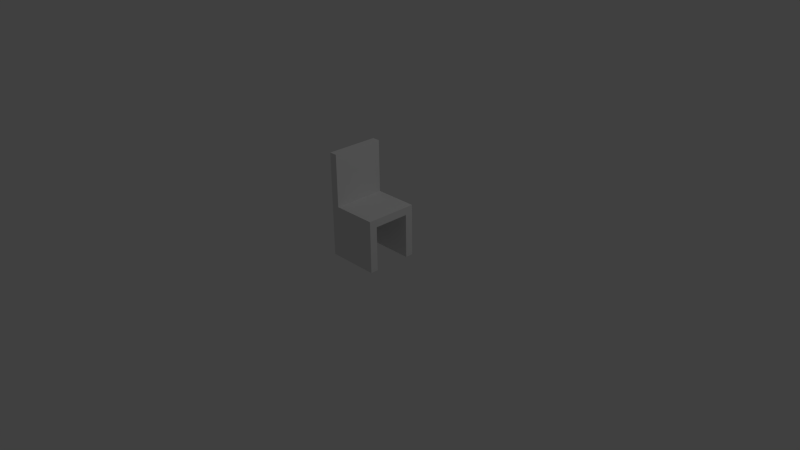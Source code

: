 # Source: chair1.blend  (saved by Blender 2.69.0; exported with 4.5.12 LTS)
import bpy
from mathutils import Matrix  # noqa: F401  (used for matrix-valued properties, if any)

bpy.ops.wm.read_factory_settings(use_empty=True)
scene = bpy.context.scene
scene.name = 'Scene'

# ---- collections
col_collection_1 = bpy.data.collections.new('Collection 1'); scene.collection.children.link(col_collection_1)

# ---- materials (node trees are filled in below, after node groups)
mat_material = bpy.data.materials.new('Material')
mat_material.alpha_threshold = 0.0
mat_material.use_transparent_shadow = False
mat_material.roughness = 0.5
mat_material.line_color = (0.0, 0.0, 0.0, 1.0)

# ---- material node trees

# ---- world
world_world = bpy.data.worlds.new('World'); scene.world = world_world
world_world.color = (0.05088, 0.05088, 0.05088)
world_world.use_sun_shadow = False
world_world.sun_shadow_jitter_overblur = 0.0
world_world.cycles.sampling_method = 'MANUAL'
world_world.cycles.sample_map_resolution = 256

# ---- cameras
cam_camera = bpy.data.cameras.new('Camera')
cam_camera.clip_end = 100.0
cam_camera.lens = 35.0
cam_camera.sensor_width = 32.0
cam_camera.sensor_height = 18.0
cam_camera.ortho_scale = 7.314
cam_camera.dof.focus_distance = 0.0
cam_camera.dof.aperture_fstop = 128.0

# ---- lights
light_lamp = bpy.data.lights.new('Lamp', 'POINT')
light_lamp.transmission_factor = 0.0
light_lamp.cutoff_distance = 30.0
light_lamp.energy = 100.0
light_lamp.shadow_buffer_clip_start = 1.001
light_lamp.shadow_soft_size = 0.1
light_lamp.shadow_maximum_resolution = 0.006
light_lamp.use_absolute_resolution = True
light_lamp.cycles.use_multiple_importance_sampling = False

# ---- meshes
me_cube = bpy.data.meshes.new('Cube')
me_cube.from_pydata([(1.0, 1.0, 0.0), (1.0, -1.0, 0.0), (-1.0, -1.0, 0.0), (-1.0, 1.0, 0.0), (1.0, 1.0, 2.0), (1.0, -1.0, 2.0), (-1.0, -1.0, 2.0), (-1.0, 1.0, 2.0), (1.0, 1.0, 1.7), (1.0, -1.0, 1.7), (-1.0, -1.0, 1.7), (-1.0, 1.0, 1.7), (1.0, -0.7, 0.0), (-1.0, -0.7, 0.0), (1.0, -0.7, 2.0), (-1.0, -0.7, 2.0), (1.0, -0.7, 1.7), (-1.0, -0.7, 1.7), (-0.7, 1.0, 0.0), (-0.7, -1.0, 0.0), (-0.7, 1.0, 2.0), (-0.7, -1.0, 2.0), (-0.7, -1.0, 1.7), (-0.7, 1.0, 1.7), (-0.7, -0.7, 0.0), (-0.7, -0.7, 2.0), (-1.0, 0.7, 0.0), (-1.0, 0.7, 2.0), (-1.0, 0.7, 1.7), (1.0, 0.7, 0.0), (1.0, 0.7, 2.0), (1.0, 0.7, 1.7), (-0.7, 0.7, 0.0), (-0.7, 0.7, 2.0), (-0.7, -0.7, 1.7), (-0.7, 0.7, 1.7), (-1.0, -1.0, 4.0), (-1.0, 1.0, 4.0), (-1.0, -0.7, 4.0), (-0.7, 1.0, 4.0), (-0.7, -1.0, 4.0), (-0.7, -0.7, 4.0), (-1.0, 0.7, 4.0), (-0.7, 0.7, 4.0)], [], [(24, 19, 2, 13), (25, 33, 43, 41), (16, 14, 5, 9), (22, 21, 6, 10), (28, 27, 7, 11), (23, 18, 3, 11), (12, 16, 9, 1), (19, 22, 10, 2), (26, 28, 11, 3), (20, 23, 11, 7), (32, 24, 13, 26), (27, 15, 38, 42), (31, 30, 14, 16), (10, 6, 15, 17), (2, 10, 17, 13), (12, 1, 19, 24), (14, 25, 21, 5), (9, 5, 21, 22), (8, 0, 18, 23), (1, 9, 22, 19), (4, 8, 23, 20), (30, 33, 25, 14), (17, 15, 27, 28), (13, 17, 28, 26), (18, 32, 26, 3), (33, 20, 39, 43), (8, 4, 30, 31), (0, 8, 31, 29), (0, 29, 32, 18), (4, 20, 33, 30), (31, 16, 34, 35), (29, 31, 35, 32), (32, 35, 34, 24), (12, 24, 34, 16), (41, 38, 36, 40), (43, 42, 38, 41), (39, 37, 42, 43), (21, 25, 41, 40), (15, 6, 36, 38), (7, 27, 42, 37), (6, 21, 40, 36), (20, 7, 37, 39)])
_uv = me_cube.uv_layers.new(name='UVMap')
_uv.uv.foreach_set('vector', [0.04364, 0.781, 0.04364, 0.8242, 0.0004044, 0.8242, 0.0004044, 0.781, 0.3327, 0.0004041, 0.5344, 0.0004041, 0.5344, 0.2886, 0.3327, 0.2886, 0.3327, 0.781, 0.3327, 0.8242, 0.2894, 0.8242, 0.2894, 0.781, 0.6217, 0.8691, 0.6217, 0.9123, 0.5785, 0.9123, 0.5785, 0.8691, 0.8234, 0.8683, 0.8234, 0.8251, 0.8667, 0.8251, 0.8667, 0.8683, 0.04364, 0.2894, 0.04364, 0.5344, 0.0004041, 0.5344, 0.000404, 0.2894, 0.9116, 0.5785, 0.9115, 0.8234, 0.8683, 0.8234, 0.8684, 0.5785, 0.3327, 0.2894, 0.3327, 0.5344, 0.2894, 0.5344, 0.2894, 0.2894, 0.9556, 0.5785, 0.9556, 0.8234, 0.9124, 0.8234, 0.9124, 0.5785, 0.3327, 0.8251, 0.3327, 0.8683, 0.2894, 0.8683, 0.2894, 0.8251, 0.2886, 0.9123, 0.08687, 0.9123, 0.08687, 0.8691, 0.2886, 0.8691, 0.04364, 0.0004042, 0.2454, 0.0004041, 0.2454, 0.2886, 0.04364, 0.2886, 0.5344, 0.781, 0.5344, 0.8242, 0.3327, 0.8242, 0.3327, 0.781, 0.5785, 0.8683, 0.5785, 0.8251, 0.6217, 0.8251, 0.6217, 0.8683, 0.9556, 0.2894, 0.9556, 0.5344, 0.9123, 0.5344, 0.9123, 0.2894, 0.2886, 0.781, 0.2886, 0.8242, 0.04364, 0.8242, 0.04364, 0.781, 0.5785, 0.5344, 0.8234, 0.5344, 0.8234, 0.5776, 0.5785, 0.5776, 0.8667, 0.8691, 0.8667, 0.9123, 0.6217, 0.9123, 0.6217, 0.8691, 0.2886, 0.2894, 0.2886, 0.5344, 0.04364, 0.5344, 0.04364, 0.2894, 0.5776, 0.2894, 0.5776, 0.5344, 0.3327, 0.5344, 0.3327, 0.2894, 0.5776, 0.8251, 0.5776, 0.8683, 0.3327, 0.8683, 0.3327, 0.8251, 0.5785, 0.3327, 0.8234, 0.3327, 0.8234, 0.5344, 0.5785, 0.5344, 0.6217, 0.8683, 0.6217, 0.8251, 0.8234, 0.8251, 0.8234, 0.8683, 0.5785, 0.5785, 0.8234, 0.5785, 0.8234, 0.7802, 0.5785, 0.7802, 0.04364, 0.8251, 0.04364, 0.8683, 0.0004042, 0.8683, 0.0004042, 0.8251, 0.5344, 0.0004041, 0.5776, 0.000404, 0.5776, 0.2886, 0.5344, 0.2886, 0.5776, 0.781, 0.5776, 0.8242, 0.5344, 0.8242, 0.5344, 0.781, 0.9996, 0.2894, 0.9996, 0.5344, 0.9564, 0.5344, 0.9564, 0.2894, 0.2886, 0.8251, 0.2886, 0.8683, 0.04364, 0.8683, 0.04364, 0.8251, 0.5785, 0.2894, 0.8234, 0.2894, 0.8234, 0.3327, 0.5785, 0.3327, 0.9828, 0.2454, 0.781, 0.2454, 0.781, 0.0004041, 0.9828, 0.0004041, 0.2886, 0.5352, 0.2886, 0.7802, 0.04364, 0.7802, 0.04364, 0.5352, 0.7802, 0.000404, 0.7802, 0.2454, 0.5785, 0.2454, 0.5785, 0.000404, 0.5344, 0.5352, 0.5344, 0.7802, 0.2894, 0.7802, 0.2894, 0.5352, 0.6217, 0.781, 0.6217, 0.8242, 0.5785, 0.8242, 0.5785, 0.781, 0.8234, 0.781, 0.8234, 0.8242, 0.6217, 0.8242, 0.6217, 0.781, 0.8667, 0.781, 0.8667, 0.8242, 0.8234, 0.8242, 0.8234, 0.781, 0.2894, 0.0004042, 0.3327, 0.0004041, 0.3327, 0.2886, 0.2894, 0.2886, 0.2454, 0.0004041, 0.2886, 0.000404, 0.2886, 0.2886, 0.2454, 0.2886, 0.000404, 0.0004042, 0.04364, 0.0004042, 0.04364, 0.2886, 0.0004042, 0.2886, 0.8683, 0.2894, 0.9115, 0.2894, 0.9115, 0.5776, 0.8683, 0.5776, 0.8242, 0.2894, 0.8675, 0.2894, 0.8675, 0.5776, 0.8242, 0.5776])
me_cube.materials.append(mat_material)
me_cube.use_remesh_preserve_volume = False
me_cube.use_remesh_preserve_attributes = False
me_cube.use_mirror_vertex_groups = False
me_cube.update()

# ---- objects
ob_cube = bpy.data.objects.new('Cube', me_cube)
ob_lamp = bpy.data.objects.new('Lamp', light_lamp)
ob_camera = bpy.data.objects.new('Camera', cam_camera)

# ---- transforms, parenting, visibility, modifiers, constraints
ob_cube.location = (0.0, 0.0, 0.0)
ob_cube.scale = (0.35, 0.35, 0.35)
ob_cube.lock_rotations_4d = False
ob_cube.empty_display_type = 'ARROWS'
ob_cube.lineart.crease_threshold = 0.0
ob_lamp.location = (4.076, 1.005, 5.904)
ob_lamp.rotation_euler = (0.6503, 0.05522, 1.866)
ob_lamp.lock_rotations_4d = False
ob_lamp.empty_display_type = 'ARROWS'
ob_lamp.color = (0.0, 0.0, 0.0, 0.0)
ob_lamp.lineart.crease_threshold = 0.0
ob_camera.location = (7.481, -6.508, 5.344)
ob_camera.rotation_euler = (1.109, 0.01082, 0.8149)
ob_camera.lock_rotations_4d = False
ob_camera.empty_display_type = 'ARROWS'
ob_camera.color = (0.0, 0.0, 0.0, 0.0)
ob_camera.display_type = 'WIRE'
ob_camera.lineart.crease_threshold = 0.0

# ---- collection membership
col_collection_1.objects.link(ob_cube)
col_collection_1.objects.link(ob_lamp)
col_collection_1.objects.link(ob_camera)

# ---- scene / render settings (as saved in the file)
scene.camera = ob_camera
scene.frame_start = 1; scene.frame_end = 250; scene.frame_set(1)
scene.render.engine = 'BLENDER_EEVEE_NEXT'
scene.render.image_settings.compression = 90
scene.render.resolution_percentage = 50
scene.render.dither_intensity = 0.0
scene.cycles.use_denoising = False
scene.cycles.samples = 10
scene.cycles.sampling_pattern = 'TABULATED_SOBOL'
scene.cycles.light_sampling_threshold = 0.0
scene.cycles.use_adaptive_sampling = False
scene.cycles.use_light_tree = False
scene.cycles.blur_glossy = 0.0
scene.cycles.volume_bounces = 1
scene.cycles.pixel_filter_type = 'GAUSSIAN'
scene.cycles.sample_clamp_indirect = 0.0
scene.view_settings.view_transform = 'Standard'
bpy.context.view_layer.update()
